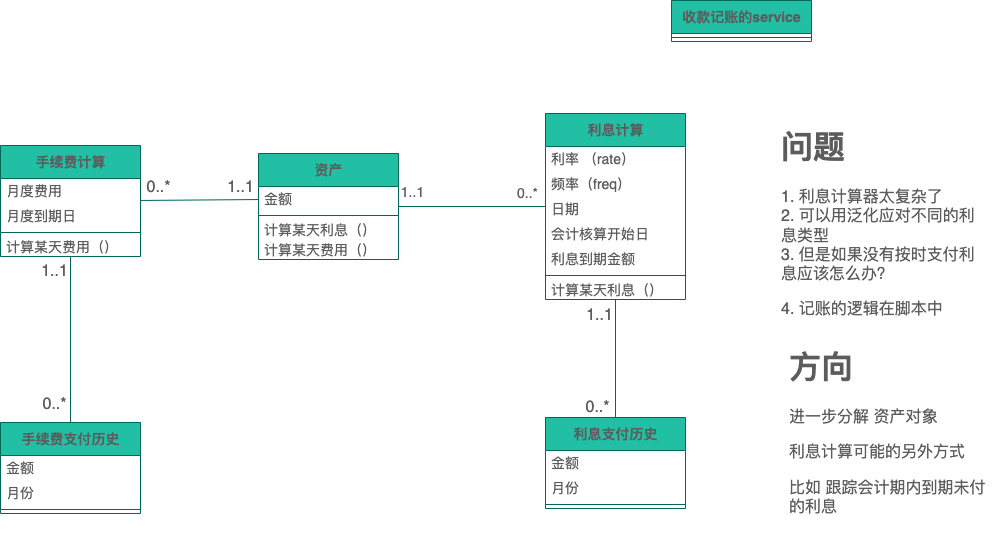

The diagram above was exported from draw.io. Its source (the exported page's mxGraphModel, read from the mxfile embedded in the PNG):
<mxGraphModel dx="1257" dy="866" grid="0" gridSize="10" guides="1" tooltips="1" connect="1" arrows="1" fold="1" page="0" pageScale="1" pageWidth="827" pageHeight="1169" math="0" shadow="0">
  <root>
    <mxCell id="WIyWlLk6GJQsqaUBKTNV-0" />
    <mxCell id="WIyWlLk6GJQsqaUBKTNV-1" parent="WIyWlLk6GJQsqaUBKTNV-0" />
    <mxCell id="0MiSLvDjnrDWTyNZX5HX-38" style="edgeStyle=none;curved=1;rounded=0;orthogonalLoop=1;jettySize=auto;html=1;fontSize=14;startSize=8;endSize=8;endArrow=none;endFill=0;labelBackgroundColor=none;strokeColor=#006658;fontColor=default;" parent="WIyWlLk6GJQsqaUBKTNV-1" source="0MiSLvDjnrDWTyNZX5HX-0" target="0MiSLvDjnrDWTyNZX5HX-25" edge="1">
      <mxGeometry relative="1" as="geometry" />
    </mxCell>
    <mxCell id="0MiSLvDjnrDWTyNZX5HX-39" value="1..1" style="edgeLabel;html=1;align=center;verticalAlign=middle;resizable=0;points=[];fontSize=14;labelBackgroundColor=none;fontColor=#5C5C5C;" parent="0MiSLvDjnrDWTyNZX5HX-38" vertex="1" connectable="0">
      <mxGeometry x="-0.8546" y="2" relative="1" as="geometry">
        <mxPoint x="2" y="-13" as="offset" />
      </mxGeometry>
    </mxCell>
    <mxCell id="0MiSLvDjnrDWTyNZX5HX-40" value="0..*" style="edgeLabel;html=1;align=center;verticalAlign=middle;resizable=0;points=[];fontSize=14;labelBackgroundColor=none;fontColor=#5C5C5C;" parent="0MiSLvDjnrDWTyNZX5HX-38" vertex="1" connectable="0">
      <mxGeometry x="0.7415" relative="1" as="geometry">
        <mxPoint y="-14" as="offset" />
      </mxGeometry>
    </mxCell>
    <mxCell id="0MiSLvDjnrDWTyNZX5HX-0" value="资产" style="swimlane;fontStyle=1;align=center;verticalAlign=middle;childLayout=stackLayout;horizontal=1;startSize=33;horizontalStack=0;resizeParent=1;resizeParentMax=0;resizeLast=0;collapsible=0;marginBottom=0;html=1;fontSize=14;labelBackgroundColor=none;fillColor=#21C0A5;strokeColor=#006658;fontColor=#5C5C5C;" parent="WIyWlLk6GJQsqaUBKTNV-1" vertex="1">
      <mxGeometry x="240" y="76" width="140" height="106" as="geometry" />
    </mxCell>
    <mxCell id="0MiSLvDjnrDWTyNZX5HX-1" value="金额" style="text;html=1;strokeColor=none;fillColor=none;align=left;verticalAlign=middle;spacingLeft=4;spacingRight=4;overflow=hidden;rotatable=0;points=[[0,0.5],[1,0.5]];portConstraint=eastwest;fontSize=14;labelBackgroundColor=none;fontColor=#5C5C5C;" parent="0MiSLvDjnrDWTyNZX5HX-0" vertex="1">
      <mxGeometry y="33" width="140" height="25" as="geometry" />
    </mxCell>
    <mxCell id="0MiSLvDjnrDWTyNZX5HX-8" value="" style="line;strokeWidth=1;fillColor=none;align=left;verticalAlign=middle;spacingTop=-1;spacingLeft=3;spacingRight=3;rotatable=0;labelPosition=right;points=[];portConstraint=eastwest;fontSize=14;labelBackgroundColor=none;strokeColor=#006658;fontColor=#5C5C5C;" parent="0MiSLvDjnrDWTyNZX5HX-0" vertex="1">
      <mxGeometry y="58" width="140" height="8" as="geometry" />
    </mxCell>
    <mxCell id="0MiSLvDjnrDWTyNZX5HX-10" value="计算某天利息（）" style="text;html=1;strokeColor=none;fillColor=none;align=left;verticalAlign=middle;spacingLeft=4;spacingRight=4;overflow=hidden;rotatable=0;points=[[0,0.5],[1,0.5]];portConstraint=eastwest;fontSize=14;labelBackgroundColor=none;fontColor=#5C5C5C;" parent="0MiSLvDjnrDWTyNZX5HX-0" vertex="1">
      <mxGeometry y="66" width="140" height="20" as="geometry" />
    </mxCell>
    <mxCell id="0MiSLvDjnrDWTyNZX5HX-11" value="计算某天费用（）" style="text;html=1;strokeColor=none;fillColor=none;align=left;verticalAlign=middle;spacingLeft=4;spacingRight=4;overflow=hidden;rotatable=0;points=[[0,0.5],[1,0.5]];portConstraint=eastwest;fontSize=14;labelBackgroundColor=none;fontColor=#5C5C5C;" parent="0MiSLvDjnrDWTyNZX5HX-0" vertex="1">
      <mxGeometry y="86" width="140" height="20" as="geometry" />
    </mxCell>
    <mxCell id="0MiSLvDjnrDWTyNZX5HX-45" style="edgeStyle=none;curved=1;rounded=0;orthogonalLoop=1;jettySize=auto;html=1;strokeColor=#006658;fontSize=12;fontColor=#5C5C5C;startSize=8;endSize=8;fillColor=#21C0A5;endArrow=none;endFill=0;" parent="WIyWlLk6GJQsqaUBKTNV-1" source="0MiSLvDjnrDWTyNZX5HX-13" target="0MiSLvDjnrDWTyNZX5HX-20" edge="1">
      <mxGeometry relative="1" as="geometry" />
    </mxCell>
    <mxCell id="0MiSLvDjnrDWTyNZX5HX-47" value="1..1" style="edgeLabel;html=1;align=center;verticalAlign=middle;resizable=0;points=[];fontSize=16;fontColor=#5C5C5C;" parent="0MiSLvDjnrDWTyNZX5HX-45" vertex="1" connectable="0">
      <mxGeometry x="-0.8373" y="1" relative="1" as="geometry">
        <mxPoint x="-18" as="offset" />
      </mxGeometry>
    </mxCell>
    <mxCell id="0MiSLvDjnrDWTyNZX5HX-48" value="0..*" style="edgeLabel;html=1;align=center;verticalAlign=middle;resizable=0;points=[];fontSize=16;fontColor=#5C5C5C;" parent="0MiSLvDjnrDWTyNZX5HX-45" vertex="1" connectable="0">
      <mxGeometry x="0.7651" y="1" relative="1" as="geometry">
        <mxPoint x="-18" as="offset" />
      </mxGeometry>
    </mxCell>
    <mxCell id="0MiSLvDjnrDWTyNZX5HX-13" value="手续费计算" style="swimlane;fontStyle=1;align=center;verticalAlign=middle;childLayout=stackLayout;horizontal=1;startSize=33;horizontalStack=0;resizeParent=1;resizeParentMax=0;resizeLast=0;collapsible=0;marginBottom=0;html=1;fontSize=14;labelBackgroundColor=none;fillColor=#21C0A5;strokeColor=#006658;fontColor=#5C5C5C;" parent="WIyWlLk6GJQsqaUBKTNV-1" vertex="1">
      <mxGeometry x="-18" y="68" width="140" height="111" as="geometry" />
    </mxCell>
    <mxCell id="0MiSLvDjnrDWTyNZX5HX-14" value="月度费用" style="text;html=1;strokeColor=none;fillColor=none;align=left;verticalAlign=middle;spacingLeft=4;spacingRight=4;overflow=hidden;rotatable=0;points=[[0,0.5],[1,0.5]];portConstraint=eastwest;fontSize=14;labelBackgroundColor=none;fontColor=#5C5C5C;" parent="0MiSLvDjnrDWTyNZX5HX-13" vertex="1">
      <mxGeometry y="33" width="140" height="25" as="geometry" />
    </mxCell>
    <mxCell id="0MiSLvDjnrDWTyNZX5HX-19" value="月度到期日" style="text;html=1;strokeColor=none;fillColor=none;align=left;verticalAlign=middle;spacingLeft=4;spacingRight=4;overflow=hidden;rotatable=0;points=[[0,0.5],[1,0.5]];portConstraint=eastwest;fontSize=14;labelBackgroundColor=none;fontColor=#5C5C5C;" parent="0MiSLvDjnrDWTyNZX5HX-13" vertex="1">
      <mxGeometry y="58" width="140" height="25" as="geometry" />
    </mxCell>
    <mxCell id="0MiSLvDjnrDWTyNZX5HX-15" value="" style="line;strokeWidth=1;fillColor=none;align=left;verticalAlign=middle;spacingTop=-1;spacingLeft=3;spacingRight=3;rotatable=0;labelPosition=right;points=[];portConstraint=eastwest;fontSize=14;labelBackgroundColor=none;strokeColor=#006658;fontColor=#5C5C5C;" parent="0MiSLvDjnrDWTyNZX5HX-13" vertex="1">
      <mxGeometry y="83" width="140" height="8" as="geometry" />
    </mxCell>
    <mxCell id="0MiSLvDjnrDWTyNZX5HX-17" value="计算某天费用（）" style="text;html=1;strokeColor=none;fillColor=none;align=left;verticalAlign=middle;spacingLeft=4;spacingRight=4;overflow=hidden;rotatable=0;points=[[0,0.5],[1,0.5]];portConstraint=eastwest;fontSize=14;labelBackgroundColor=none;fontColor=#5C5C5C;" parent="0MiSLvDjnrDWTyNZX5HX-13" vertex="1">
      <mxGeometry y="91" width="140" height="20" as="geometry" />
    </mxCell>
    <mxCell id="0MiSLvDjnrDWTyNZX5HX-20" value="手续费支付历史" style="swimlane;fontStyle=1;align=center;verticalAlign=middle;childLayout=stackLayout;horizontal=1;startSize=33;horizontalStack=0;resizeParent=1;resizeParentMax=0;resizeLast=0;collapsible=0;marginBottom=0;html=1;fontSize=14;labelBackgroundColor=none;fillColor=#21C0A5;strokeColor=#006658;fontColor=#5C5C5C;" parent="WIyWlLk6GJQsqaUBKTNV-1" vertex="1">
      <mxGeometry x="-18" y="345" width="140" height="91" as="geometry" />
    </mxCell>
    <mxCell id="0MiSLvDjnrDWTyNZX5HX-21" value="金额" style="text;html=1;strokeColor=none;fillColor=none;align=left;verticalAlign=middle;spacingLeft=4;spacingRight=4;overflow=hidden;rotatable=0;points=[[0,0.5],[1,0.5]];portConstraint=eastwest;fontSize=14;labelBackgroundColor=none;fontColor=#5C5C5C;" parent="0MiSLvDjnrDWTyNZX5HX-20" vertex="1">
      <mxGeometry y="33" width="140" height="25" as="geometry" />
    </mxCell>
    <mxCell id="0MiSLvDjnrDWTyNZX5HX-22" value="月份" style="text;html=1;strokeColor=none;fillColor=none;align=left;verticalAlign=middle;spacingLeft=4;spacingRight=4;overflow=hidden;rotatable=0;points=[[0,0.5],[1,0.5]];portConstraint=eastwest;fontSize=14;labelBackgroundColor=none;fontColor=#5C5C5C;" parent="0MiSLvDjnrDWTyNZX5HX-20" vertex="1">
      <mxGeometry y="58" width="140" height="25" as="geometry" />
    </mxCell>
    <mxCell id="0MiSLvDjnrDWTyNZX5HX-23" value="" style="line;strokeWidth=1;fillColor=none;align=left;verticalAlign=middle;spacingTop=-1;spacingLeft=3;spacingRight=3;rotatable=0;labelPosition=right;points=[];portConstraint=eastwest;fontSize=14;labelBackgroundColor=none;strokeColor=#006658;fontColor=#5C5C5C;" parent="0MiSLvDjnrDWTyNZX5HX-20" vertex="1">
      <mxGeometry y="83" width="140" height="8" as="geometry" />
    </mxCell>
    <mxCell id="0MiSLvDjnrDWTyNZX5HX-46" style="edgeStyle=none;curved=1;rounded=0;orthogonalLoop=1;jettySize=auto;html=1;strokeColor=#006658;fontSize=12;fontColor=#5C5C5C;endArrow=none;endFill=0;startSize=8;endSize=8;fillColor=#21C0A5;" parent="WIyWlLk6GJQsqaUBKTNV-1" source="0MiSLvDjnrDWTyNZX5HX-25" target="0MiSLvDjnrDWTyNZX5HX-34" edge="1">
      <mxGeometry relative="1" as="geometry" />
    </mxCell>
    <mxCell id="0MiSLvDjnrDWTyNZX5HX-49" value="1..1" style="edgeLabel;html=1;align=center;verticalAlign=middle;resizable=0;points=[];fontSize=16;fontColor=#5C5C5C;" parent="0MiSLvDjnrDWTyNZX5HX-46" vertex="1" connectable="0">
      <mxGeometry x="-0.7542" relative="1" as="geometry">
        <mxPoint x="-17" as="offset" />
      </mxGeometry>
    </mxCell>
    <mxCell id="0MiSLvDjnrDWTyNZX5HX-50" value="0..*" style="edgeLabel;html=1;align=center;verticalAlign=middle;resizable=0;points=[];fontSize=16;fontColor=#5C5C5C;" parent="0MiSLvDjnrDWTyNZX5HX-46" vertex="1" connectable="0">
      <mxGeometry x="0.8051" y="2" relative="1" as="geometry">
        <mxPoint x="-21" as="offset" />
      </mxGeometry>
    </mxCell>
    <mxCell id="0MiSLvDjnrDWTyNZX5HX-25" value="利息计算" style="swimlane;fontStyle=1;align=center;verticalAlign=middle;childLayout=stackLayout;horizontal=1;startSize=33;horizontalStack=0;resizeParent=1;resizeParentMax=0;resizeLast=0;collapsible=0;marginBottom=0;html=1;fontSize=14;labelBackgroundColor=none;fillColor=#21C0A5;strokeColor=#006658;fontColor=#5C5C5C;" parent="WIyWlLk6GJQsqaUBKTNV-1" vertex="1">
      <mxGeometry x="527" y="36" width="140" height="186" as="geometry" />
    </mxCell>
    <mxCell id="0MiSLvDjnrDWTyNZX5HX-26" value="利率 （rate）" style="text;html=1;strokeColor=none;fillColor=none;align=left;verticalAlign=middle;spacingLeft=4;spacingRight=4;overflow=hidden;rotatable=0;points=[[0,0.5],[1,0.5]];portConstraint=eastwest;fontSize=14;labelBackgroundColor=none;fontColor=#5C5C5C;" parent="0MiSLvDjnrDWTyNZX5HX-25" vertex="1">
      <mxGeometry y="33" width="140" height="25" as="geometry" />
    </mxCell>
    <mxCell id="0MiSLvDjnrDWTyNZX5HX-30" value="频率（freq）" style="text;html=1;strokeColor=none;fillColor=none;align=left;verticalAlign=middle;spacingLeft=4;spacingRight=4;overflow=hidden;rotatable=0;points=[[0,0.5],[1,0.5]];portConstraint=eastwest;fontSize=14;labelBackgroundColor=none;fontColor=#5C5C5C;" parent="0MiSLvDjnrDWTyNZX5HX-25" vertex="1">
      <mxGeometry y="58" width="140" height="25" as="geometry" />
    </mxCell>
    <mxCell id="0MiSLvDjnrDWTyNZX5HX-31" value="日期" style="text;html=1;strokeColor=none;fillColor=none;align=left;verticalAlign=middle;spacingLeft=4;spacingRight=4;overflow=hidden;rotatable=0;points=[[0,0.5],[1,0.5]];portConstraint=eastwest;fontSize=14;labelBackgroundColor=none;fontColor=#5C5C5C;" parent="0MiSLvDjnrDWTyNZX5HX-25" vertex="1">
      <mxGeometry y="83" width="140" height="25" as="geometry" />
    </mxCell>
    <mxCell id="0MiSLvDjnrDWTyNZX5HX-32" value="会计核算开始日" style="text;html=1;strokeColor=none;fillColor=none;align=left;verticalAlign=middle;spacingLeft=4;spacingRight=4;overflow=hidden;rotatable=0;points=[[0,0.5],[1,0.5]];portConstraint=eastwest;fontSize=14;labelBackgroundColor=none;fontColor=#5C5C5C;" parent="0MiSLvDjnrDWTyNZX5HX-25" vertex="1">
      <mxGeometry y="108" width="140" height="25" as="geometry" />
    </mxCell>
    <mxCell id="0MiSLvDjnrDWTyNZX5HX-33" value="利息到期金额" style="text;html=1;strokeColor=none;fillColor=none;align=left;verticalAlign=middle;spacingLeft=4;spacingRight=4;overflow=hidden;rotatable=0;points=[[0,0.5],[1,0.5]];portConstraint=eastwest;fontSize=14;labelBackgroundColor=none;fontColor=#5C5C5C;" parent="0MiSLvDjnrDWTyNZX5HX-25" vertex="1">
      <mxGeometry y="133" width="140" height="25" as="geometry" />
    </mxCell>
    <mxCell id="0MiSLvDjnrDWTyNZX5HX-27" value="" style="line;strokeWidth=1;fillColor=none;align=left;verticalAlign=middle;spacingTop=-1;spacingLeft=3;spacingRight=3;rotatable=0;labelPosition=right;points=[];portConstraint=eastwest;fontSize=14;labelBackgroundColor=none;strokeColor=#006658;fontColor=#5C5C5C;" parent="0MiSLvDjnrDWTyNZX5HX-25" vertex="1">
      <mxGeometry y="158" width="140" height="8" as="geometry" />
    </mxCell>
    <mxCell id="0MiSLvDjnrDWTyNZX5HX-28" value="计算某天利息（）" style="text;html=1;strokeColor=none;fillColor=none;align=left;verticalAlign=middle;spacingLeft=4;spacingRight=4;overflow=hidden;rotatable=0;points=[[0,0.5],[1,0.5]];portConstraint=eastwest;fontSize=14;labelBackgroundColor=none;fontColor=#5C5C5C;" parent="0MiSLvDjnrDWTyNZX5HX-25" vertex="1">
      <mxGeometry y="166" width="140" height="20" as="geometry" />
    </mxCell>
    <mxCell id="0MiSLvDjnrDWTyNZX5HX-51" value="" style="edgeStyle=none;curved=1;rounded=0;orthogonalLoop=1;jettySize=auto;html=1;strokeColor=#006658;fontSize=12;fontColor=#5C5C5C;endArrow=none;endFill=0;startSize=8;endSize=8;fillColor=#21C0A5;" parent="WIyWlLk6GJQsqaUBKTNV-1" source="0MiSLvDjnrDWTyNZX5HX-34" target="0MiSLvDjnrDWTyNZX5HX-28" edge="1">
      <mxGeometry relative="1" as="geometry" />
    </mxCell>
    <mxCell id="0MiSLvDjnrDWTyNZX5HX-34" value="利息支付历史" style="swimlane;fontStyle=1;align=center;verticalAlign=middle;childLayout=stackLayout;horizontal=1;startSize=33;horizontalStack=0;resizeParent=1;resizeParentMax=0;resizeLast=0;collapsible=0;marginBottom=0;html=1;fontSize=14;labelBackgroundColor=none;fillColor=#21C0A5;strokeColor=#006658;fontColor=#5C5C5C;" parent="WIyWlLk6GJQsqaUBKTNV-1" vertex="1">
      <mxGeometry x="527" y="340" width="140" height="91" as="geometry" />
    </mxCell>
    <mxCell id="0MiSLvDjnrDWTyNZX5HX-35" value="金额" style="text;html=1;strokeColor=none;fillColor=none;align=left;verticalAlign=middle;spacingLeft=4;spacingRight=4;overflow=hidden;rotatable=0;points=[[0,0.5],[1,0.5]];portConstraint=eastwest;fontSize=14;labelBackgroundColor=none;fontColor=#5C5C5C;" parent="0MiSLvDjnrDWTyNZX5HX-34" vertex="1">
      <mxGeometry y="33" width="140" height="25" as="geometry" />
    </mxCell>
    <mxCell id="0MiSLvDjnrDWTyNZX5HX-36" value="月份" style="text;html=1;strokeColor=none;fillColor=none;align=left;verticalAlign=middle;spacingLeft=4;spacingRight=4;overflow=hidden;rotatable=0;points=[[0,0.5],[1,0.5]];portConstraint=eastwest;fontSize=14;labelBackgroundColor=none;fontColor=#5C5C5C;" parent="0MiSLvDjnrDWTyNZX5HX-34" vertex="1">
      <mxGeometry y="58" width="140" height="25" as="geometry" />
    </mxCell>
    <mxCell id="0MiSLvDjnrDWTyNZX5HX-37" value="" style="line;strokeWidth=1;fillColor=none;align=left;verticalAlign=middle;spacingTop=-1;spacingLeft=3;spacingRight=3;rotatable=0;labelPosition=right;points=[];portConstraint=eastwest;fontSize=14;labelBackgroundColor=none;strokeColor=#006658;fontColor=#5C5C5C;" parent="0MiSLvDjnrDWTyNZX5HX-34" vertex="1">
      <mxGeometry y="83" width="140" height="8" as="geometry" />
    </mxCell>
    <mxCell id="0MiSLvDjnrDWTyNZX5HX-42" style="edgeStyle=none;curved=1;rounded=0;orthogonalLoop=1;jettySize=auto;html=1;strokeColor=#006658;fontSize=12;fontColor=default;endArrow=none;endFill=0;startSize=8;endSize=8;fillColor=#21C0A5;labelBackgroundColor=none;" parent="WIyWlLk6GJQsqaUBKTNV-1" source="0MiSLvDjnrDWTyNZX5HX-1" target="0MiSLvDjnrDWTyNZX5HX-13" edge="1">
      <mxGeometry relative="1" as="geometry" />
    </mxCell>
    <mxCell id="0MiSLvDjnrDWTyNZX5HX-43" value="0..*" style="edgeLabel;html=1;align=center;verticalAlign=middle;resizable=0;points=[];fontSize=16;fontColor=#5C5C5C;labelBackgroundColor=none;" parent="0MiSLvDjnrDWTyNZX5HX-42" vertex="1" connectable="0">
      <mxGeometry x="0.712" y="1" relative="1" as="geometry">
        <mxPoint y="-14" as="offset" />
      </mxGeometry>
    </mxCell>
    <mxCell id="0MiSLvDjnrDWTyNZX5HX-44" value="1..1" style="edgeLabel;html=1;align=center;verticalAlign=middle;resizable=0;points=[];fontSize=16;fontColor=#5C5C5C;labelBackgroundColor=none;" parent="0MiSLvDjnrDWTyNZX5HX-42" vertex="1" connectable="0">
      <mxGeometry x="-0.7799" y="-2" relative="1" as="geometry">
        <mxPoint x="-5" y="-11" as="offset" />
      </mxGeometry>
    </mxCell>
    <mxCell id="0MiSLvDjnrDWTyNZX5HX-54" value="&lt;h1&gt;问题&lt;/h1&gt;&lt;p&gt;1. 利息计算器太复杂了&lt;br style=&quot;border-color: var(--border-color);&quot;&gt;2. 可以用泛化应对不同的利息类型&lt;br style=&quot;border-color: var(--border-color);&quot;&gt;3. 但是如果没有按时支付利息应该怎么办？&lt;/p&gt;&lt;p&gt;&lt;span style=&quot;background-color: initial;&quot;&gt;4. 记账的逻辑在脚本中&amp;nbsp;&lt;/span&gt;&lt;/p&gt;" style="text;html=1;strokeColor=none;fillColor=none;spacing=5;spacingTop=-20;whiteSpace=wrap;overflow=hidden;rounded=0;fontSize=16;fontColor=#5C5C5C;" parent="WIyWlLk6GJQsqaUBKTNV-1" vertex="1">
      <mxGeometry x="758" y="40" width="209" height="218" as="geometry" />
    </mxCell>
    <mxCell id="0MiSLvDjnrDWTyNZX5HX-55" value="&lt;h1&gt;方向&lt;/h1&gt;&lt;p&gt;进一步分解 资产对象&lt;/p&gt;&lt;p&gt;利息计算可能的另外方式&lt;/p&gt;&lt;p&gt;比如 跟踪会计期内到期未付的利息&lt;/p&gt;" style="text;html=1;strokeColor=none;fillColor=none;spacing=5;spacingTop=-20;whiteSpace=wrap;overflow=hidden;rounded=0;fontSize=16;fontColor=#5C5C5C;" parent="WIyWlLk6GJQsqaUBKTNV-1" vertex="1">
      <mxGeometry x="766" y="260" width="209" height="198" as="geometry" />
    </mxCell>
    <mxCell id="XtWtvXp3Z_qKinVoWx52-0" value="收款记账的service" style="swimlane;fontStyle=1;align=center;verticalAlign=middle;childLayout=stackLayout;horizontal=1;startSize=33;horizontalStack=0;resizeParent=1;resizeParentMax=0;resizeLast=0;collapsible=0;marginBottom=0;html=1;fontSize=14;labelBackgroundColor=none;fillColor=#21C0A5;strokeColor=#006658;fontColor=#5C5C5C;" parent="WIyWlLk6GJQsqaUBKTNV-1" vertex="1">
      <mxGeometry x="653" y="-77" width="140" height="41" as="geometry" />
    </mxCell>
    <mxCell id="XtWtvXp3Z_qKinVoWx52-6" value="" style="line;strokeWidth=1;fillColor=none;align=left;verticalAlign=middle;spacingTop=-1;spacingLeft=3;spacingRight=3;rotatable=0;labelPosition=right;points=[];portConstraint=eastwest;fontSize=14;labelBackgroundColor=none;strokeColor=#006658;fontColor=#5C5C5C;" parent="XtWtvXp3Z_qKinVoWx52-0" vertex="1">
      <mxGeometry y="33" width="140" height="8" as="geometry" />
    </mxCell>
  </root>
</mxGraphModel>